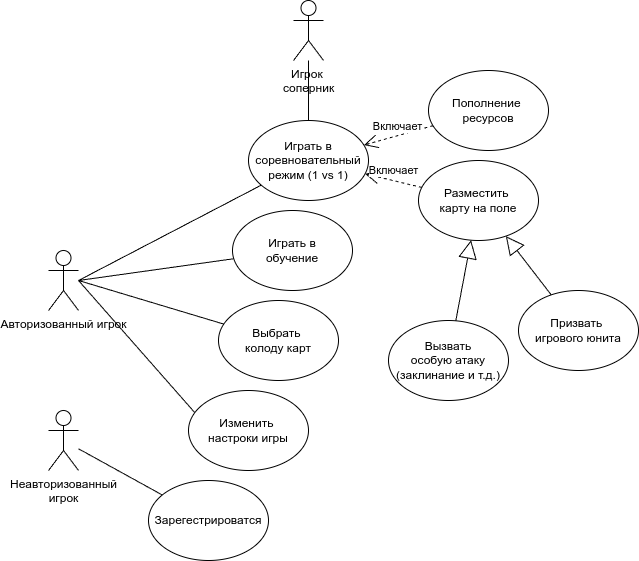

The diagram above was exported from draw.io. Its source (the exported page's mxGraphModel, read from the mxfile embedded in the PNG):
<mxGraphModel dx="1404" dy="710" grid="1" gridSize="10" guides="1" tooltips="1" connect="1" arrows="1" fold="1" page="1" pageScale="1" pageWidth="827" pageHeight="1169" math="0" shadow="0">
  <root>
    <mxCell id="0" />
    <mxCell id="1" parent="0" />
    <mxCell id="_Mfizh1vhixjblceVXL_-1" value="Неавторизованный&lt;br&gt;игрок" style="shape=umlActor;verticalLabelPosition=bottom;verticalAlign=top;html=1;outlineConnect=0;" parent="1" vertex="1">
      <mxGeometry x="110" y="410" width="30" height="60" as="geometry" />
    </mxCell>
    <mxCell id="_Mfizh1vhixjblceVXL_-5" value="Изменить&amp;nbsp;&lt;div&gt;настроки игры&lt;/div&gt;" style="ellipse;whiteSpace=wrap;html=1;" parent="1" vertex="1">
      <mxGeometry x="250" y="390" width="120" height="80" as="geometry" />
    </mxCell>
    <mxCell id="_Mfizh1vhixjblceVXL_-7" value="&lt;div&gt;Играть в&lt;/div&gt;&lt;div&gt;обучение&lt;/div&gt;" style="ellipse;whiteSpace=wrap;html=1;" parent="1" vertex="1">
      <mxGeometry x="294" y="210" width="120" height="80" as="geometry" />
    </mxCell>
    <mxCell id="_Mfizh1vhixjblceVXL_-8" value="&lt;div&gt;Играть в&lt;/div&gt;&lt;div&gt;соревновательный режим (1 vs 1)&lt;/div&gt;" style="ellipse;whiteSpace=wrap;html=1;" parent="1" vertex="1">
      <mxGeometry x="310" y="120" width="120" height="80" as="geometry" />
    </mxCell>
    <mxCell id="_Mfizh1vhixjblceVXL_-9" value="Авторизованный игрок" style="shape=umlActor;verticalLabelPosition=bottom;verticalAlign=top;html=1;outlineConnect=0;" parent="1" vertex="1">
      <mxGeometry x="110" y="250" width="30" height="60" as="geometry" />
    </mxCell>
    <mxCell id="_Mfizh1vhixjblceVXL_-13" value="" style="endArrow=none;endSize=16;endFill=0;html=1;rounded=0;" parent="1" target="_Mfizh1vhixjblceVXL_-7" edge="1">
      <mxGeometry width="160" relative="1" as="geometry">
        <mxPoint x="140" y="280" as="sourcePoint" />
        <mxPoint x="235" y="146" as="targetPoint" />
      </mxGeometry>
    </mxCell>
    <mxCell id="_Mfizh1vhixjblceVXL_-14" value="" style="endArrow=none;endSize=16;endFill=0;html=1;rounded=0;entryX=0.052;entryY=0.276;entryDx=0;entryDy=0;entryPerimeter=0;" parent="1" target="_Mfizh1vhixjblceVXL_-5" edge="1">
      <mxGeometry width="160" relative="1" as="geometry">
        <mxPoint x="140" y="280" as="sourcePoint" />
        <mxPoint x="264" y="255" as="targetPoint" />
      </mxGeometry>
    </mxCell>
    <mxCell id="_Mfizh1vhixjblceVXL_-16" value="" style="endArrow=none;endSize=16;endFill=0;html=1;rounded=0;" parent="1" target="_Mfizh1vhixjblceVXL_-8" edge="1">
      <mxGeometry width="160" relative="1" as="geometry">
        <mxPoint x="140" y="280" as="sourcePoint" />
        <mxPoint x="228" y="157" as="targetPoint" />
      </mxGeometry>
    </mxCell>
    <mxCell id="_Mfizh1vhixjblceVXL_-17" value="Зарегестрироватся" style="ellipse;whiteSpace=wrap;html=1;" parent="1" vertex="1">
      <mxGeometry x="210" y="480" width="120" height="80" as="geometry" />
    </mxCell>
    <mxCell id="_Mfizh1vhixjblceVXL_-18" value="" style="endArrow=none;endSize=16;endFill=0;html=1;rounded=0;" parent="1" source="_Mfizh1vhixjblceVXL_-1" target="_Mfizh1vhixjblceVXL_-17" edge="1">
      <mxGeometry width="160" relative="1" as="geometry">
        <mxPoint x="150" y="290" as="sourcePoint" />
        <mxPoint x="266" y="362" as="targetPoint" />
      </mxGeometry>
    </mxCell>
    <mxCell id="_Mfizh1vhixjblceVXL_-20" value="&lt;div&gt;Выбрать&amp;nbsp;&lt;/div&gt;&lt;div&gt;колоду карт&lt;/div&gt;" style="ellipse;whiteSpace=wrap;html=1;" parent="1" vertex="1">
      <mxGeometry x="280" y="300" width="120" height="80" as="geometry" />
    </mxCell>
    <mxCell id="_Mfizh1vhixjblceVXL_-21" value="" style="endArrow=none;endSize=16;endFill=0;html=1;rounded=0;" parent="1" target="_Mfizh1vhixjblceVXL_-20" edge="1">
      <mxGeometry width="160" relative="1" as="geometry">
        <mxPoint x="140" y="280" as="sourcePoint" />
        <mxPoint x="248" y="237" as="targetPoint" />
      </mxGeometry>
    </mxCell>
    <mxCell id="_Mfizh1vhixjblceVXL_-22" value="&lt;div&gt;Разместить&amp;nbsp;&lt;/div&gt;&lt;div&gt;карту&amp;nbsp;&lt;span style=&quot;background-color: initial;&quot;&gt;на поле&lt;/span&gt;&lt;/div&gt;" style="ellipse;whiteSpace=wrap;html=1;" parent="1" vertex="1">
      <mxGeometry x="480" y="160" width="120" height="80" as="geometry" />
    </mxCell>
    <mxCell id="_Mfizh1vhixjblceVXL_-23" value="" style="endArrow=open;dashed=1;endFill=0;endSize=12;html=1;rounded=0;" parent="1" source="_Mfizh1vhixjblceVXL_-22" target="_Mfizh1vhixjblceVXL_-8" edge="1">
      <mxGeometry width="160" relative="1" as="geometry">
        <mxPoint x="470" y="280" as="sourcePoint" />
        <mxPoint x="630" y="280" as="targetPoint" />
      </mxGeometry>
    </mxCell>
    <mxCell id="_Mfizh1vhixjblceVXL_-24" value="Включает" style="edgeLabel;html=1;align=center;verticalAlign=middle;resizable=0;points=[];" parent="_Mfizh1vhixjblceVXL_-23" vertex="1" connectable="0">
      <mxGeometry x="0.0286" y="-2" relative="1" as="geometry">
        <mxPoint y="-8" as="offset" />
      </mxGeometry>
    </mxCell>
    <mxCell id="_Mfizh1vhixjblceVXL_-30" value="Игрок&amp;nbsp;&lt;div&gt;соперник&lt;/div&gt;" style="shape=umlActor;verticalLabelPosition=bottom;verticalAlign=top;html=1;outlineConnect=0;" parent="1" vertex="1">
      <mxGeometry x="355" width="30" height="60" as="geometry" />
    </mxCell>
    <mxCell id="_Mfizh1vhixjblceVXL_-31" value="" style="endArrow=none;endSize=16;endFill=0;html=1;rounded=0;" parent="1" source="_Mfizh1vhixjblceVXL_-30" target="_Mfizh1vhixjblceVXL_-8" edge="1">
      <mxGeometry x="0.5647" y="78" width="160" relative="1" as="geometry">
        <mxPoint x="560" y="4" as="sourcePoint" />
        <mxPoint x="610" y="70" as="targetPoint" />
        <mxPoint as="offset" />
      </mxGeometry>
    </mxCell>
    <mxCell id="_Mfizh1vhixjblceVXL_-33" value="Призвать&amp;nbsp;&lt;div&gt;игрового юнита&lt;/div&gt;" style="ellipse;whiteSpace=wrap;html=1;" parent="1" vertex="1">
      <mxGeometry x="580" y="290" width="120" height="80" as="geometry" />
    </mxCell>
    <mxCell id="_Mfizh1vhixjblceVXL_-34" value="Вызвать &lt;br&gt;особую атаку&lt;div&gt;(заклинание и т.д.)&lt;/div&gt;" style="ellipse;whiteSpace=wrap;html=1;" parent="1" vertex="1">
      <mxGeometry x="450" y="320" width="120" height="80" as="geometry" />
    </mxCell>
    <mxCell id="_Mfizh1vhixjblceVXL_-35" value="" style="endArrow=block;endSize=16;endFill=0;html=1;rounded=0;" parent="1" source="_Mfizh1vhixjblceVXL_-33" target="_Mfizh1vhixjblceVXL_-22" edge="1">
      <mxGeometry width="160" relative="1" as="geometry">
        <mxPoint x="590" y="329.76" as="sourcePoint" />
        <mxPoint x="750" y="329.76" as="targetPoint" />
      </mxGeometry>
    </mxCell>
    <mxCell id="_Mfizh1vhixjblceVXL_-36" value="" style="endArrow=block;endSize=16;endFill=0;html=1;rounded=0;" parent="1" source="_Mfizh1vhixjblceVXL_-34" target="_Mfizh1vhixjblceVXL_-22" edge="1">
      <mxGeometry width="160" relative="1" as="geometry">
        <mxPoint x="600" y="339.76" as="sourcePoint" />
        <mxPoint x="760" y="339.76" as="targetPoint" />
      </mxGeometry>
    </mxCell>
    <mxCell id="_Mfizh1vhixjblceVXL_-37" value="&lt;div&gt;Пополнение&amp;nbsp;&lt;/div&gt;&lt;div&gt;ресурсов&lt;/div&gt;" style="ellipse;whiteSpace=wrap;html=1;" parent="1" vertex="1">
      <mxGeometry x="490" y="70" width="120" height="80" as="geometry" />
    </mxCell>
    <mxCell id="_Mfizh1vhixjblceVXL_-42" value="" style="endArrow=open;dashed=1;endFill=0;endSize=12;html=1;rounded=0;" parent="1" source="_Mfizh1vhixjblceVXL_-37" target="_Mfizh1vhixjblceVXL_-8" edge="1">
      <mxGeometry width="160" relative="1" as="geometry">
        <mxPoint x="524" y="118" as="sourcePoint" />
        <mxPoint x="430" y="100" as="targetPoint" />
      </mxGeometry>
    </mxCell>
    <mxCell id="_Mfizh1vhixjblceVXL_-43" value="Включает" style="edgeLabel;html=1;align=center;verticalAlign=middle;resizable=0;points=[];" parent="_Mfizh1vhixjblceVXL_-42" vertex="1" connectable="0">
      <mxGeometry x="0.0286" y="-2" relative="1" as="geometry">
        <mxPoint y="-8" as="offset" />
      </mxGeometry>
    </mxCell>
  </root>
</mxGraphModel>